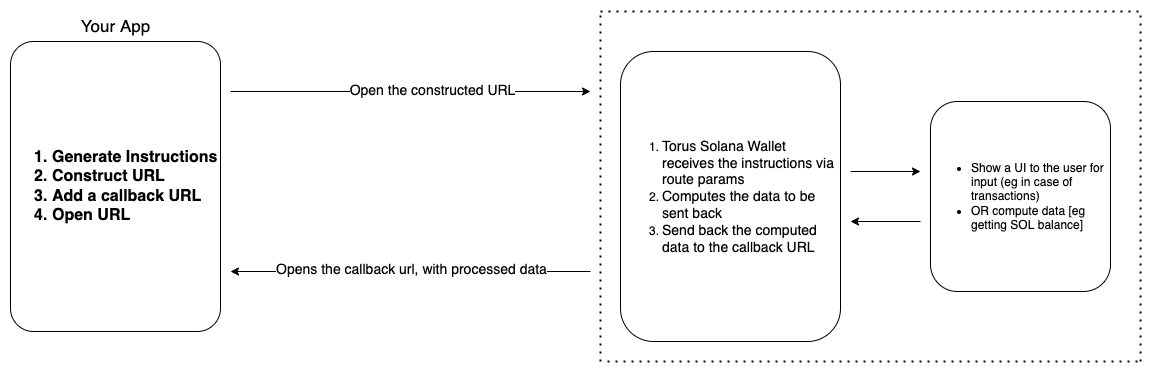

The diagram above was exported from draw.io. Its source (the exported page's mxGraphModel, read from the mxfile embedded in the PNG):
<mxGraphModel dx="1566" dy="1020" grid="1" gridSize="10" guides="1" tooltips="1" connect="1" arrows="1" fold="1" page="1" pageScale="1" pageWidth="827" pageHeight="1169" math="0" shadow="0">
  <root>
    <mxCell id="0" />
    <mxCell id="1" parent="0" />
    <mxCell id="3V3XnVjP_M3qA8pgu0rO-2" value="&lt;ol&gt;&lt;li&gt;&lt;div&gt;Generate Instructions&lt;/div&gt;&lt;/li&gt;&lt;li&gt;&lt;div&gt;Construct URL&lt;br&gt;&lt;/div&gt;&lt;/li&gt;&lt;li&gt;&lt;div&gt;Add a callback URL&lt;br&gt;&lt;/div&gt;&lt;/li&gt;&lt;li&gt;&lt;div&gt;Open URL&lt;br&gt;&lt;/div&gt;&lt;/li&gt;&lt;/ol&gt;" style="rounded=1;whiteSpace=wrap;html=1;arcSize=11;align=left;fontStyle=1;fontSize=16;" vertex="1" parent="1">
      <mxGeometry x="40" y="190" width="210" height="290" as="geometry" />
    </mxCell>
    <mxCell id="3V3XnVjP_M3qA8pgu0rO-10" value="" style="endArrow=classic;html=1;rounded=0;fontSize=14;" edge="1" parent="1">
      <mxGeometry width="50" height="50" relative="1" as="geometry">
        <mxPoint x="260" y="240" as="sourcePoint" />
        <mxPoint x="620" y="240" as="targetPoint" />
      </mxGeometry>
    </mxCell>
    <mxCell id="3V3XnVjP_M3qA8pgu0rO-13" value="Open the constructed URL" style="edgeLabel;html=1;align=center;verticalAlign=middle;resizable=0;points=[];fontSize=14;" vertex="1" connectable="0" parent="3V3XnVjP_M3qA8pgu0rO-10">
      <mxGeometry x="0.1205" y="2" relative="1" as="geometry">
        <mxPoint as="offset" />
      </mxGeometry>
    </mxCell>
    <mxCell id="3V3XnVjP_M3qA8pgu0rO-12" value="" style="endArrow=classic;html=1;rounded=0;fontSize=14;" edge="1" parent="1">
      <mxGeometry width="50" height="50" relative="1" as="geometry">
        <mxPoint x="620" y="420" as="sourcePoint" />
        <mxPoint x="260" y="420" as="targetPoint" />
      </mxGeometry>
    </mxCell>
    <mxCell id="3V3XnVjP_M3qA8pgu0rO-14" value="Opens the callback url, with processed data" style="edgeLabel;html=1;align=center;verticalAlign=middle;resizable=0;points=[];fontSize=14;" vertex="1" connectable="0" parent="3V3XnVjP_M3qA8pgu0rO-12">
      <mxGeometry x="-0.0009" y="-3" relative="1" as="geometry">
        <mxPoint as="offset" />
      </mxGeometry>
    </mxCell>
    <mxCell id="3V3XnVjP_M3qA8pgu0rO-20" value="" style="group" vertex="1" connectable="0" parent="1">
      <mxGeometry x="630" y="160" width="540" height="350" as="geometry" />
    </mxCell>
    <mxCell id="3V3XnVjP_M3qA8pgu0rO-3" value="&lt;ol&gt;&lt;li&gt;&lt;font style=&quot;font-size: 14px&quot;&gt;Torus Solana Wallet receives the instructions via route params&lt;/font&gt;&lt;/li&gt;&lt;li&gt;&lt;span style=&quot;font-size: 14px&quot;&gt;Computes the data to be sent back&lt;/span&gt;&lt;/li&gt;&lt;li&gt;&lt;span style=&quot;font-size: 14px&quot;&gt;Send back the computed data to the callback URL&lt;/span&gt;&lt;/li&gt;&lt;/ol&gt;" style="rounded=1;whiteSpace=wrap;html=1;align=left;" vertex="1" parent="3V3XnVjP_M3qA8pgu0rO-20">
      <mxGeometry x="20" y="40" width="220" height="290" as="geometry" />
    </mxCell>
    <mxCell id="3V3XnVjP_M3qA8pgu0rO-4" value="&lt;ul&gt;&lt;li style=&quot;text-align: left&quot;&gt;Show a UI to the user for input (eg in case of transactions)&lt;br&gt;&lt;/li&gt;&lt;li style=&quot;text-align: left&quot;&gt;OR compute data [eg getting SOL balance]&lt;/li&gt;&lt;/ul&gt;" style="rounded=1;whiteSpace=wrap;html=1;" vertex="1" parent="3V3XnVjP_M3qA8pgu0rO-20">
      <mxGeometry x="330" y="90" width="180" height="190" as="geometry" />
    </mxCell>
    <mxCell id="3V3XnVjP_M3qA8pgu0rO-5" value="" style="endArrow=none;dashed=1;html=1;dashPattern=1 3;strokeWidth=2;rounded=0;fontSize=14;" edge="1" parent="3V3XnVjP_M3qA8pgu0rO-20">
      <mxGeometry width="50" height="50" relative="1" as="geometry">
        <mxPoint y="350" as="sourcePoint" />
        <mxPoint as="targetPoint" />
      </mxGeometry>
    </mxCell>
    <mxCell id="3V3XnVjP_M3qA8pgu0rO-6" value="" style="endArrow=none;dashed=1;html=1;dashPattern=1 3;strokeWidth=2;rounded=0;fontSize=14;" edge="1" parent="3V3XnVjP_M3qA8pgu0rO-20">
      <mxGeometry width="50" height="50" relative="1" as="geometry">
        <mxPoint x="540" y="350" as="sourcePoint" />
        <mxPoint x="540" as="targetPoint" />
      </mxGeometry>
    </mxCell>
    <mxCell id="3V3XnVjP_M3qA8pgu0rO-7" value="" style="endArrow=none;dashed=1;html=1;dashPattern=1 3;strokeWidth=2;rounded=0;fontSize=14;" edge="1" parent="3V3XnVjP_M3qA8pgu0rO-20">
      <mxGeometry width="50" height="50" relative="1" as="geometry">
        <mxPoint as="sourcePoint" />
        <mxPoint x="540" as="targetPoint" />
      </mxGeometry>
    </mxCell>
    <mxCell id="3V3XnVjP_M3qA8pgu0rO-8" value="" style="endArrow=none;dashed=1;html=1;dashPattern=1 3;strokeWidth=2;rounded=0;fontSize=14;" edge="1" parent="3V3XnVjP_M3qA8pgu0rO-20">
      <mxGeometry width="50" height="50" relative="1" as="geometry">
        <mxPoint x="7" y="350" as="sourcePoint" />
        <mxPoint x="540" y="350" as="targetPoint" />
      </mxGeometry>
    </mxCell>
    <mxCell id="3V3XnVjP_M3qA8pgu0rO-18" value="" style="endArrow=classic;html=1;rounded=0;fontSize=14;" edge="1" parent="3V3XnVjP_M3qA8pgu0rO-20">
      <mxGeometry width="50" height="50" relative="1" as="geometry">
        <mxPoint x="250" y="160" as="sourcePoint" />
        <mxPoint x="320" y="160" as="targetPoint" />
      </mxGeometry>
    </mxCell>
    <mxCell id="3V3XnVjP_M3qA8pgu0rO-19" value="" style="endArrow=classic;html=1;rounded=0;fontSize=14;" edge="1" parent="3V3XnVjP_M3qA8pgu0rO-20">
      <mxGeometry width="50" height="50" relative="1" as="geometry">
        <mxPoint x="320" y="210" as="sourcePoint" />
        <mxPoint x="250" y="210" as="targetPoint" />
      </mxGeometry>
    </mxCell>
    <mxCell id="3V3XnVjP_M3qA8pgu0rO-23" value="Your App" style="text;html=1;strokeColor=none;fillColor=none;align=center;verticalAlign=middle;whiteSpace=wrap;rounded=0;fontSize=17;" vertex="1" parent="1">
      <mxGeometry x="92.5" y="160" width="105" height="30" as="geometry" />
    </mxCell>
  </root>
</mxGraphModel>